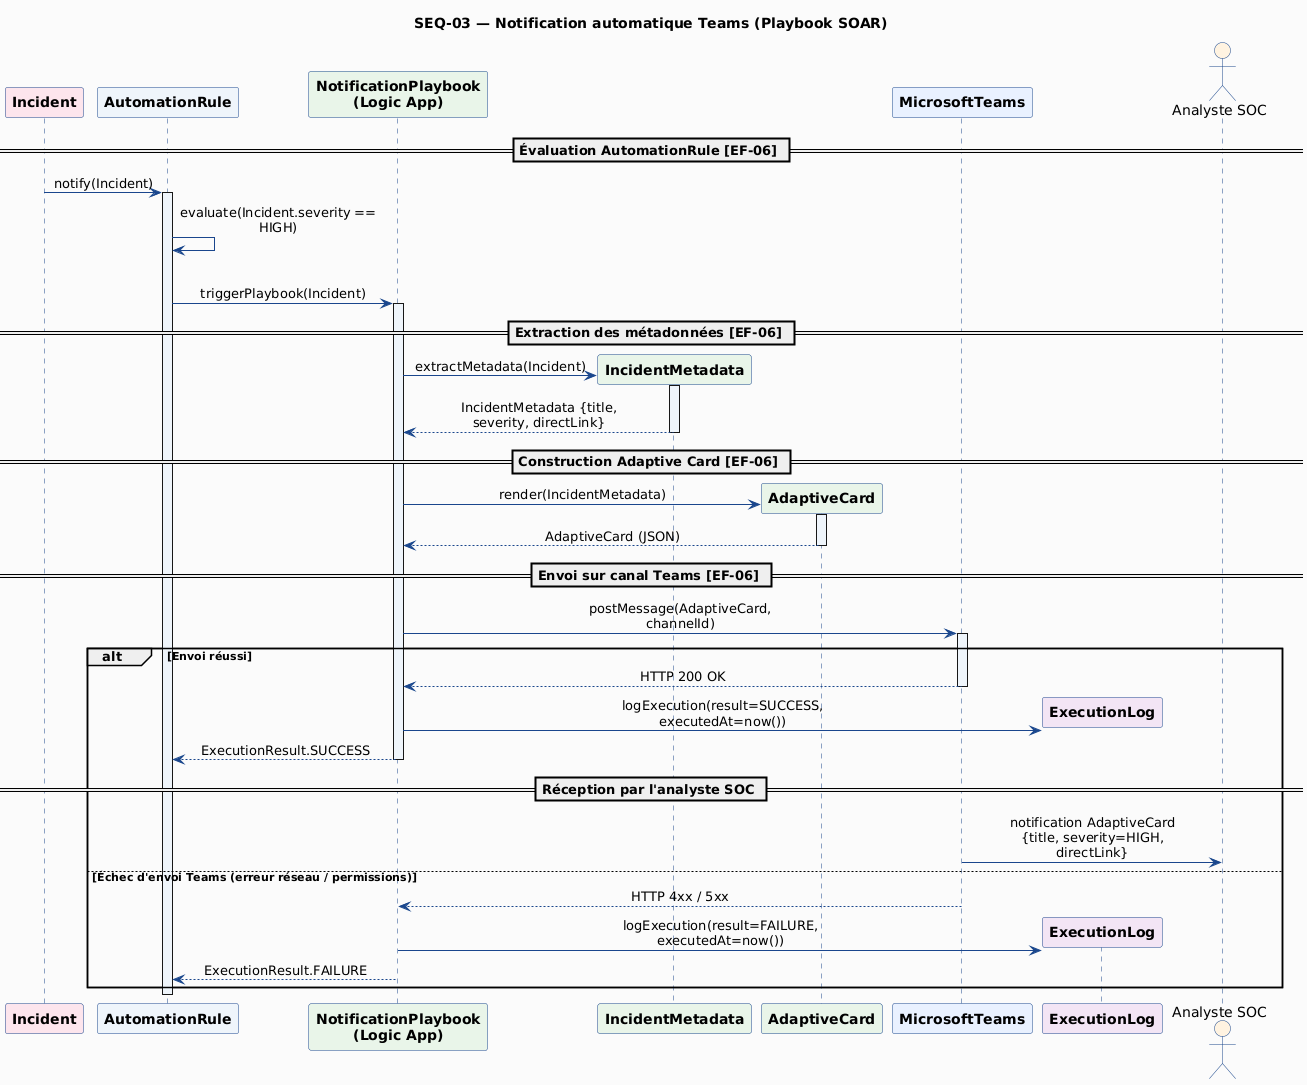

The diagram above was rendered by PlantUML. Its source (embedded in the PNG):
@startuml
title SEQ-03 — Notification automatique Teams (Playbook SOAR)

skinparam sequenceMessageAlign center
skinparam responseMessageBelowArrow true
skinparam maxMessageSize 200
skinparam backgroundColor #FAFAFA
skinparam shadowing false
skinparam sequence {
    ArrowColor #1A478C
    ActorBorderColor #1A478C
    LifeLineBorderColor #1A478C
    LifeLineBackgroundColor #EEF4FB
    ParticipantBorderColor #1A478C
    ParticipantBackgroundColor #EEF4FB
    ParticipantFontStyle Bold
    BoxBackgroundColor #F0F4FA
    BoxBorderColor #1A478C
    NoteBackgroundColor #FFFBDD
    NoteBorderColor #B8A000
}

' ── Participants (noms issus de CLd-01/02) ─────────────────
participant "Incident"                as Incident         #FCE4EC
participant "AutomationRule"          as AR               #EEF4FB
participant "NotificationPlaybook\n(Logic App)"  as NP   #E8F5E9
participant "IncidentMetadata"        as Meta             #E8F5E9
participant "AdaptiveCard"            as Card             #E8F5E9
participant "MicrosoftTeams"          as Teams            #E8F0FE
participant "ExecutionLog"            as ExLog            #F3E5F5
actor       "Analyste SOC"            as SOC              #FFF3E0



' ── Évaluation AutomationRule ────────────────────────────
== Évaluation AutomationRule [EF-06] ==

Incident -> AR : notify(Incident)


activate AR
AR -> AR : evaluate(Incident.severity == HIGH)

alt severity == HIGH → déclenchement du Playbook

    AR -> NP : triggerPlaybook(Incident)

    activate NP

    ' ── Extraction des métadonnées ────────────────────────
    == Extraction des métadonnées [EF-06] ==

    NP -> Meta ** : extractMetadata(Incident)
    activate Meta
  
    Meta --> NP : IncidentMetadata {title, severity, directLink}
    deactivate Meta

    ' ── Construction de l'Adaptive Card ──────────────────
    == Construction Adaptive Card [EF-06] ==

    NP -> Card ** : render(IncidentMetadata)
    activate Card

    Card --> NP : AdaptiveCard (JSON)
    deactivate Card

    ' ── Envoi sur Teams ───────────────────────────────────
    == Envoi sur canal Teams [EF-06] ==

    NP -> Teams : postMessage(AdaptiveCard,\nchannelId)
    activate Teams

    alt Envoi réussi

        Teams --> NP : HTTP 200 OK
        deactivate Teams

        ' ── Journalisation succès ─────────────────────────
        NP -> ExLog ** : logExecution(result=SUCCESS,\nexecutedAt=now())

        NP --> AR : ExecutionResult.SUCCESS
        deactivate NP

        ' ── Réception par l'analyste ──────────────────────
        == Réception par l'analyste SOC ==
        Teams -> SOC : notification AdaptiveCard\n{title, severity=HIGH, directLink}
   

    else Échec d'envoi Teams (erreur réseau / permissions)

        Teams --> NP : HTTP 4xx / 5xx
        deactivate Teams

        NP -> ExLog ** : logExecution(result=FAILURE,\nexecutedAt=now())
    

        NP --> AR : ExecutionResult.FAILURE
        deactivate NP



end

deactivate AR
@enduml